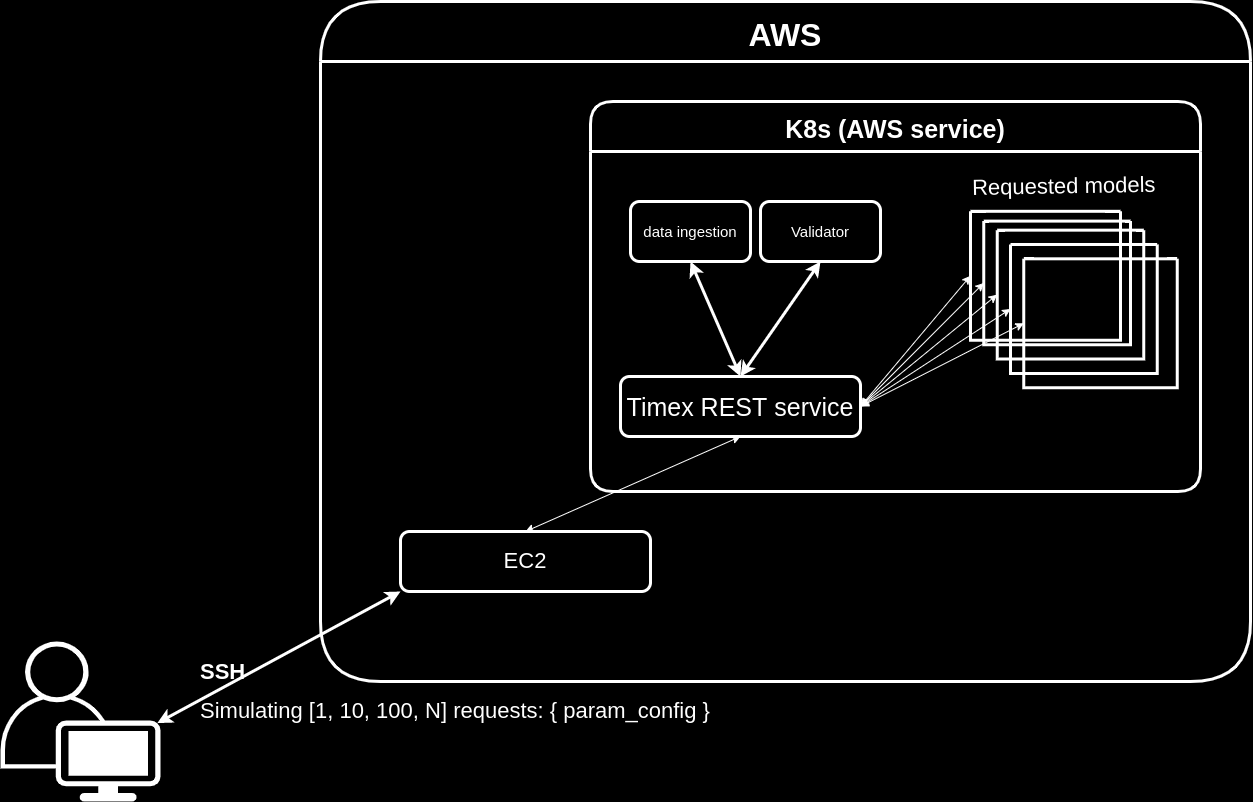

The diagram above was exported from draw.io. Its source (the exported page's mxGraphModel, read from the mxfile embedded in the PNG):
<mxGraphModel dx="3487" dy="936" grid="1" gridSize="10" guides="1" tooltips="1" connect="1" arrows="1" fold="1" page="1" pageScale="1" pageWidth="1600" pageHeight="900" background="#000000" math="0" shadow="0">
  <root>
    <mxCell id="0" />
    <mxCell id="1" parent="0" />
    <mxCell id="uU6QWoT_6Mjqoy9visxM-11" value="AWS" style="swimlane;fontSize=32;rounded=1;arcSize=50;startSize=60;fillColor=none;fontColor=#FFFFFF;strokeColor=#FFFFFF;strokeWidth=3;" vertex="1" parent="1">
      <mxGeometry x="-980" y="30" width="930" height="680" as="geometry">
        <mxRectangle x="180" y="110" width="80" height="30" as="alternateBounds" />
      </mxGeometry>
    </mxCell>
    <mxCell id="uU6QWoT_6Mjqoy9visxM-24" value="EC2" style="rounded=1;whiteSpace=wrap;html=1;fontSize=22;strokeColor=#FFFFFF;fillColor=none;fontColor=#FFFFFF;strokeWidth=3;" vertex="1" parent="uU6QWoT_6Mjqoy9visxM-11">
      <mxGeometry x="80" y="530" width="250" height="60" as="geometry" />
    </mxCell>
    <mxCell id="uU6QWoT_6Mjqoy9visxM-25" value="K8s (AWS service)" style="swimlane;rounded=1;fontSize=25;strokeColor=#FFFFFF;fillColor=none;startSize=50;fontColor=#FFFFFF;strokeWidth=3;" vertex="1" parent="uU6QWoT_6Mjqoy9visxM-11">
      <mxGeometry x="270" y="100" width="610" height="390" as="geometry" />
    </mxCell>
    <mxCell id="uU6QWoT_6Mjqoy9visxM-26" value="Timex REST service" style="rounded=1;whiteSpace=wrap;html=1;fontSize=25;strokeColor=#FFFFFF;fillColor=none;fontColor=#FFFFFF;strokeWidth=3;" vertex="1" parent="uU6QWoT_6Mjqoy9visxM-25">
      <mxGeometry x="30" y="275" width="240" height="60" as="geometry" />
    </mxCell>
    <mxCell id="uU6QWoT_6Mjqoy9visxM-42" value="data ingestion" style="rounded=1;whiteSpace=wrap;html=1;labelBackgroundColor=none;fontSize=15;strokeColor=#FFFFFF;fillColor=none;fontColor=#FFFFFF;strokeWidth=3;" vertex="1" parent="uU6QWoT_6Mjqoy9visxM-25">
      <mxGeometry x="40" y="100" width="120" height="60" as="geometry" />
    </mxCell>
    <mxCell id="uU6QWoT_6Mjqoy9visxM-44" value="" style="endArrow=classic;html=1;rounded=0;fontSize=12;entryX=0.5;entryY=1;entryDx=0;entryDy=0;exitX=0.5;exitY=0;exitDx=0;exitDy=0;endFill=1;startArrow=classic;startFill=1;fontColor=#FFFFFF;strokeColor=#FFFFFF;strokeWidth=3;" edge="1" parent="uU6QWoT_6Mjqoy9visxM-25" source="uU6QWoT_6Mjqoy9visxM-26" target="uU6QWoT_6Mjqoy9visxM-42">
      <mxGeometry width="50" height="50" relative="1" as="geometry">
        <mxPoint x="140" y="285" as="sourcePoint" />
        <mxPoint x="90" y="130" as="targetPoint" />
      </mxGeometry>
    </mxCell>
    <mxCell id="uU6QWoT_6Mjqoy9visxM-35" value="" style="group;fontColor=#FFFFFF;strokeWidth=3;strokeColor=none;" vertex="1" connectable="0" parent="uU6QWoT_6Mjqoy9visxM-25">
      <mxGeometry x="380" y="100" width="210" height="250" as="geometry" />
    </mxCell>
    <mxCell id="uU6QWoT_6Mjqoy9visxM-27" value="" style="swimlane;startSize=0;rounded=1;fontSize=25;strokeColor=#FFFFFF;fillColor=none;fontColor=#FFFFFF;strokeWidth=3;" vertex="1" parent="uU6QWoT_6Mjqoy9visxM-35">
      <mxGeometry y="9.80392156862745" width="150" height="128.96078431372547" as="geometry" />
    </mxCell>
    <mxCell id="uU6QWoT_6Mjqoy9visxM-30" value="" style="swimlane;startSize=0;rounded=1;fontSize=25;strokeColor=#FFFFFF;fillColor=none;fontColor=#FFFFFF;strokeWidth=3;" vertex="1" parent="uU6QWoT_6Mjqoy9visxM-35">
      <mxGeometry x="13.33" y="19.6078431372549" width="146.67" height="123.67647058823529" as="geometry" />
    </mxCell>
    <mxCell id="uU6QWoT_6Mjqoy9visxM-31" value="" style="swimlane;startSize=0;rounded=1;fontSize=25;strokeColor=#FFFFFF;fillColor=none;fontColor=#FFFFFF;strokeWidth=3;" vertex="1" parent="uU6QWoT_6Mjqoy9visxM-35">
      <mxGeometry x="26.666666666666664" y="28.65761689291101" width="146.66666666666666" height="128.95927601809953" as="geometry" />
    </mxCell>
    <mxCell id="uU6QWoT_6Mjqoy9visxM-32" value="" style="swimlane;startSize=0;rounded=1;fontSize=25;strokeColor=#FFFFFF;fillColor=none;fontColor=#FFFFFF;strokeWidth=3;" vertex="1" parent="uU6QWoT_6Mjqoy9visxM-35">
      <mxGeometry x="40" y="42.98642533936651" width="146.66666666666666" height="128.95927601809953" as="geometry" />
    </mxCell>
    <mxCell id="uU6QWoT_6Mjqoy9visxM-33" value="" style="swimlane;startSize=0;rounded=1;fontSize=25;strokeColor=#FFFFFF;fillColor=#FFFFFF;fontColor=default;strokeWidth=3;gradientColor=none;swimlaneFillColor=none;labelBackgroundColor=default;" vertex="1" parent="uU6QWoT_6Mjqoy9visxM-35">
      <mxGeometry x="53.33" y="57.31372549019608" width="153.34" height="128.96078431372547" as="geometry" />
    </mxCell>
    <mxCell id="uU6QWoT_6Mjqoy9visxM-36" value="" style="endArrow=classic;html=1;rounded=0;fontSize=12;entryX=0;entryY=0.5;entryDx=0;entryDy=0;exitX=1;exitY=0.5;exitDx=0;exitDy=0;endFill=1;startArrow=classic;startFill=1;fontColor=#FFFFFF;strokeColor=#FFFFFF;" edge="1" parent="uU6QWoT_6Mjqoy9visxM-25" source="uU6QWoT_6Mjqoy9visxM-26" target="uU6QWoT_6Mjqoy9visxM-27">
      <mxGeometry width="50" height="50" relative="1" as="geometry">
        <mxPoint x="245" y="240" as="sourcePoint" />
        <mxPoint x="295" y="190" as="targetPoint" />
      </mxGeometry>
    </mxCell>
    <mxCell id="uU6QWoT_6Mjqoy9visxM-37" value="" style="endArrow=classic;html=1;rounded=0;fontSize=12;entryX=0;entryY=0.5;entryDx=0;entryDy=0;exitX=1;exitY=0.5;exitDx=0;exitDy=0;fontColor=#FFFFFF;strokeColor=#FFFFFF;" edge="1" parent="uU6QWoT_6Mjqoy9visxM-25" source="uU6QWoT_6Mjqoy9visxM-26" target="uU6QWoT_6Mjqoy9visxM-30">
      <mxGeometry width="50" height="50" relative="1" as="geometry">
        <mxPoint x="270" y="315" as="sourcePoint" />
        <mxPoint x="380" y="135.76923076923083" as="targetPoint" />
      </mxGeometry>
    </mxCell>
    <mxCell id="uU6QWoT_6Mjqoy9visxM-38" value="" style="endArrow=classic;html=1;rounded=0;fontSize=12;entryX=0;entryY=0.5;entryDx=0;entryDy=0;exitX=1;exitY=0.5;exitDx=0;exitDy=0;startArrow=classic;startFill=1;fontColor=#FFFFFF;strokeColor=#FFFFFF;" edge="1" parent="uU6QWoT_6Mjqoy9visxM-25" source="uU6QWoT_6Mjqoy9visxM-26" target="uU6QWoT_6Mjqoy9visxM-31">
      <mxGeometry width="50" height="50" relative="1" as="geometry">
        <mxPoint x="270" y="315" as="sourcePoint" />
        <mxPoint x="392.3066666666664" y="162.74923076923085" as="targetPoint" />
      </mxGeometry>
    </mxCell>
    <mxCell id="uU6QWoT_6Mjqoy9visxM-39" value="" style="endArrow=classic;html=1;rounded=0;fontSize=12;entryX=0;entryY=0.5;entryDx=0;entryDy=0;exitX=1;exitY=0.5;exitDx=0;exitDy=0;startArrow=classic;startFill=1;fontColor=#FFFFFF;strokeColor=#FFFFFF;" edge="1" parent="uU6QWoT_6Mjqoy9visxM-25" source="uU6QWoT_6Mjqoy9visxM-26" target="uU6QWoT_6Mjqoy9visxM-32">
      <mxGeometry width="50" height="50" relative="1" as="geometry">
        <mxPoint x="270" y="315" as="sourcePoint" />
        <mxPoint x="405.93333333333385" y="176.31230769230774" as="targetPoint" />
      </mxGeometry>
    </mxCell>
    <mxCell id="uU6QWoT_6Mjqoy9visxM-40" value="" style="endArrow=classic;html=1;rounded=0;fontSize=12;entryX=0;entryY=0.5;entryDx=0;entryDy=0;exitX=1;exitY=0.5;exitDx=0;exitDy=0;startArrow=classic;startFill=1;fontColor=#FFFFFF;strokeColor=#FFFFFF;" edge="1" parent="uU6QWoT_6Mjqoy9visxM-25" source="uU6QWoT_6Mjqoy9visxM-26" target="uU6QWoT_6Mjqoy9visxM-33">
      <mxGeometry width="50" height="50" relative="1" as="geometry">
        <mxPoint x="260" y="300" as="sourcePoint" />
        <mxPoint x="420" y="179.61538461538453" as="targetPoint" />
      </mxGeometry>
    </mxCell>
    <mxCell id="uU6QWoT_6Mjqoy9visxM-62" value="Validator" style="rounded=1;whiteSpace=wrap;html=1;labelBackgroundColor=none;fontSize=15;strokeColor=#FFFFFF;fillColor=none;fontColor=#FFFFFF;strokeWidth=3;" vertex="1" parent="uU6QWoT_6Mjqoy9visxM-25">
      <mxGeometry x="170" y="100" width="120" height="60" as="geometry" />
    </mxCell>
    <mxCell id="uU6QWoT_6Mjqoy9visxM-63" value="" style="endArrow=classic;html=1;rounded=0;fontSize=12;entryX=0.5;entryY=1;entryDx=0;entryDy=0;exitX=0.5;exitY=0;exitDx=0;exitDy=0;endFill=1;startArrow=classic;startFill=1;fontColor=#FFFFFF;strokeColor=#FFFFFF;strokeWidth=3;" edge="1" parent="uU6QWoT_6Mjqoy9visxM-25" source="uU6QWoT_6Mjqoy9visxM-26" target="uU6QWoT_6Mjqoy9visxM-62">
      <mxGeometry width="50" height="50" relative="1" as="geometry">
        <mxPoint x="160" y="285" as="sourcePoint" />
        <mxPoint x="110" y="170" as="targetPoint" />
      </mxGeometry>
    </mxCell>
    <mxCell id="uU6QWoT_6Mjqoy9visxM-64" value="&lt;font style=&quot;font-size: 22px&quot;&gt;Requested models&lt;/font&gt;" style="text;html=1;strokeColor=none;fillColor=none;align=left;verticalAlign=middle;whiteSpace=wrap;rounded=0;labelBackgroundColor=none;fontSize=22;fontColor=#FFFFFF;rotation=-1;" vertex="1" parent="uU6QWoT_6Mjqoy9visxM-25">
      <mxGeometry x="380" y="70" width="200.01" height="30" as="geometry" />
    </mxCell>
    <mxCell id="uU6QWoT_6Mjqoy9visxM-47" value="" style="endArrow=classic;startArrow=classic;html=1;rounded=0;fontSize=32;exitX=0.5;exitY=0;exitDx=0;exitDy=0;entryX=0.5;entryY=1;entryDx=0;entryDy=0;fontColor=#FFFFFF;strokeColor=#FFFFFF;" edge="1" parent="uU6QWoT_6Mjqoy9visxM-11" source="uU6QWoT_6Mjqoy9visxM-24" target="uU6QWoT_6Mjqoy9visxM-26">
      <mxGeometry width="50" height="50" relative="1" as="geometry">
        <mxPoint x="30" y="280" as="sourcePoint" />
        <mxPoint x="80" y="230" as="targetPoint" />
      </mxGeometry>
    </mxCell>
    <mxCell id="uU6QWoT_6Mjqoy9visxM-50" value="" style="points=[[0.35,0,0],[0.98,0.51,0],[1,0.71,0],[0.67,1,0],[0,0.795,0],[0,0.65,0]];verticalLabelPosition=bottom;sketch=0;html=1;verticalAlign=top;aspect=fixed;align=center;pointerEvents=1;shape=mxgraph.cisco19.user;fillColor=#FFFFFF;strokeColor=none;rounded=1;labelBackgroundColor=#FFFFFF;fontSize=32;fontColor=#FFFFFF;" vertex="1" parent="1">
      <mxGeometry x="-1300" y="670" width="160" height="160" as="geometry" />
    </mxCell>
    <mxCell id="uU6QWoT_6Mjqoy9visxM-51" value="" style="endArrow=classic;startArrow=classic;html=1;rounded=0;fontSize=32;exitX=0.98;exitY=0.51;exitDx=0;exitDy=0;exitPerimeter=0;entryX=0;entryY=1;entryDx=0;entryDy=0;fontColor=#FFFFFF;strokeColor=#FFFFFF;strokeWidth=3;" edge="1" parent="1" source="uU6QWoT_6Mjqoy9visxM-50" target="uU6QWoT_6Mjqoy9visxM-24">
      <mxGeometry width="50" height="50" relative="1" as="geometry">
        <mxPoint x="-1020" y="580" as="sourcePoint" />
        <mxPoint x="-970" y="530" as="targetPoint" />
      </mxGeometry>
    </mxCell>
    <mxCell id="uU6QWoT_6Mjqoy9visxM-52" value="&lt;b style=&quot;font-size: 22px&quot;&gt;SSH&lt;br&gt;&lt;/b&gt;&lt;span style=&quot;font-size: 22px&quot;&gt;Simulating [1, 10, 100, N] requests:&amp;nbsp;&lt;/span&gt;&lt;span style=&quot;font-size: 22px&quot;&gt;{ param_config }&lt;/span&gt;&lt;b style=&quot;font-size: 22px&quot;&gt;&lt;br&gt;&lt;/b&gt;" style="edgeLabel;html=1;align=left;verticalAlign=middle;resizable=0;points=[];fontSize=32;labelBackgroundColor=none;fontColor=#FFFFFF;" vertex="1" connectable="0" parent="uU6QWoT_6Mjqoy9visxM-51">
      <mxGeometry x="-0.3359" y="9" relative="1" as="geometry">
        <mxPoint x="-36" y="16" as="offset" />
      </mxGeometry>
    </mxCell>
  </root>
</mxGraphModel>